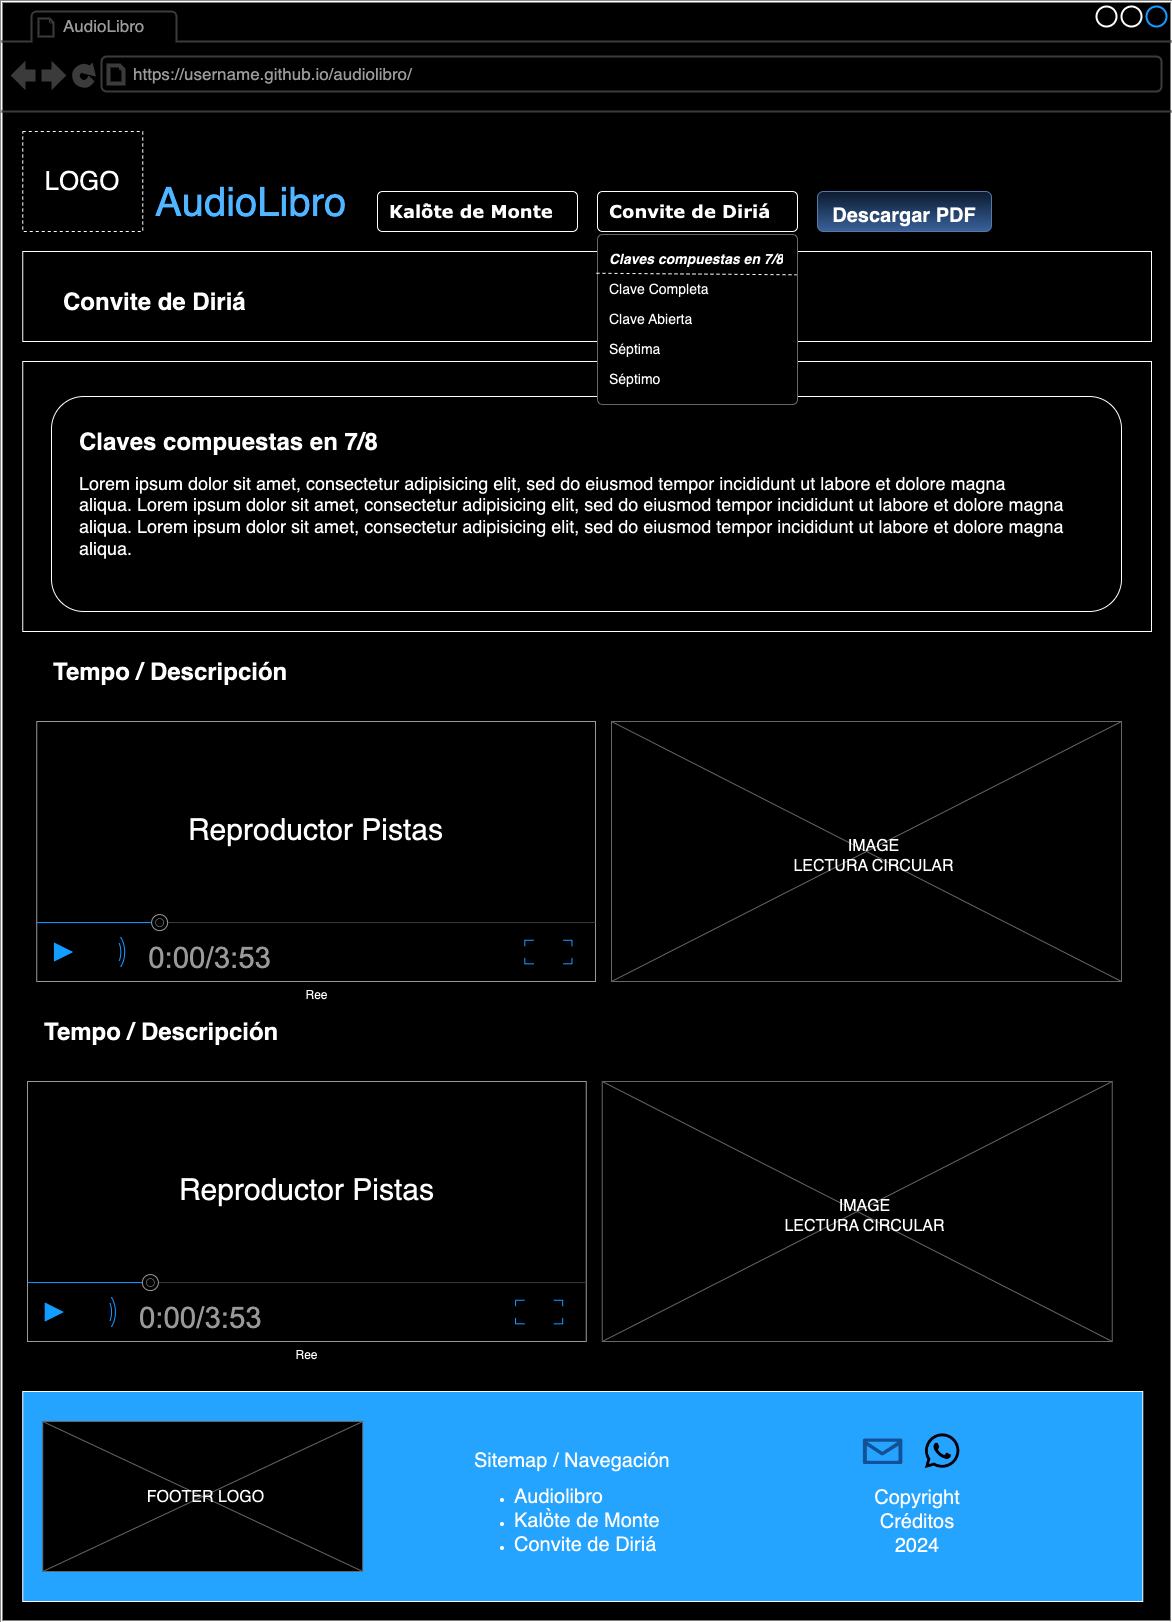

The diagram above was exported from draw.io. Its source (the exported page's mxGraphModel, read from the mxfile embedded in the PNG):
<mxGraphModel dx="3176" dy="1712" grid="1" gridSize="10" guides="1" tooltips="1" connect="1" arrows="1" fold="1" page="1" pageScale="1" pageWidth="827" pageHeight="1169" math="0" shadow="0">
  <root>
    <mxCell id="_Tu54IKDFCZrFVELJ1I3-0" />
    <mxCell id="_Tu54IKDFCZrFVELJ1I3-1" parent="_Tu54IKDFCZrFVELJ1I3-0" />
    <mxCell id="_Tu54IKDFCZrFVELJ1I3-2" value="" style="strokeWidth=2;shadow=0;dashed=0;align=center;html=1;shape=mxgraph.mockup.containers.browserWindow;rSize=0;strokeColor2=#008cff;strokeColor3=#c4c4c4;mainText=,;recursiveResize=0;strokeColor=#000000;fontColor=#FFFFFF;" vertex="1" parent="_Tu54IKDFCZrFVELJ1I3-1">
      <mxGeometry x="4" y="10" width="1170" height="1620" as="geometry" />
    </mxCell>
    <mxCell id="_Tu54IKDFCZrFVELJ1I3-3" value="" style="rounded=0;whiteSpace=wrap;html=1;" vertex="1" parent="_Tu54IKDFCZrFVELJ1I3-2">
      <mxGeometry x="21.25" y="250" width="1128.75" height="90" as="geometry" />
    </mxCell>
    <mxCell id="_Tu54IKDFCZrFVELJ1I3-4" value="AudioLibro" style="strokeWidth=1;shadow=0;dashed=0;align=center;html=1;shape=mxgraph.mockup.containers.anchor;fontSize=17;fontColor=#666666;align=left;" vertex="1" parent="_Tu54IKDFCZrFVELJ1I3-2">
      <mxGeometry x="60" y="12" width="110" height="26" as="geometry" />
    </mxCell>
    <mxCell id="_Tu54IKDFCZrFVELJ1I3-5" value="https://username.github.io/audiolibro/" style="strokeWidth=1;shadow=0;dashed=0;align=center;html=1;shape=mxgraph.mockup.containers.anchor;rSize=0;fontSize=17;fontColor=#666666;align=left;" vertex="1" parent="_Tu54IKDFCZrFVELJ1I3-2">
      <mxGeometry x="130" y="60" width="310" height="26" as="geometry" />
    </mxCell>
    <mxCell id="_Tu54IKDFCZrFVELJ1I3-6" value="&lt;font style=&quot;font-size: 40px;&quot;&gt;AudioLibro&lt;/font&gt;" style="text;html=1;strokeColor=none;fillColor=none;align=left;verticalAlign=middle;whiteSpace=wrap;rounded=0;fontSize=13;fontColor=#0066CC;" vertex="1" parent="_Tu54IKDFCZrFVELJ1I3-2">
      <mxGeometry x="151.52" y="170" width="190" height="60" as="geometry" />
    </mxCell>
    <mxCell id="_Tu54IKDFCZrFVELJ1I3-7" value="" style="shape=image;html=1;verticalAlign=top;verticalLabelPosition=bottom;labelBackgroundColor=#ffffff;imageAspect=0;aspect=fixed;image=https://cdn3.iconfinder.com/data/icons/peelicons-vol-1/50/LinkedIn-128.png;fillColor=#008CFF;fontSize=13;fontColor=#0066CC;" vertex="1" parent="_Tu54IKDFCZrFVELJ1I3-2">
      <mxGeometry x="870" y="1235" width="30" height="30" as="geometry" />
    </mxCell>
    <mxCell id="_Tu54IKDFCZrFVELJ1I3-8" value="" style="shape=image;html=1;verticalAlign=top;verticalLabelPosition=bottom;labelBackgroundColor=#ffffff;imageAspect=0;aspect=fixed;image=https://cdn3.iconfinder.com/data/icons/peelicons-vol-1/50/Facebook-128.png;fillColor=#008CFF;fontSize=13;fontColor=#0066CC;" vertex="1" parent="_Tu54IKDFCZrFVELJ1I3-2">
      <mxGeometry x="920" y="1235" width="30" height="30" as="geometry" />
    </mxCell>
    <mxCell id="_Tu54IKDFCZrFVELJ1I3-9" value="" style="shape=image;html=1;verticalAlign=top;verticalLabelPosition=bottom;labelBackgroundColor=#ffffff;imageAspect=0;aspect=fixed;image=https://cdn3.iconfinder.com/data/icons/peelicons-vol-1/50/Twitter-128.png;fillColor=#008CFF;fontSize=13;fontColor=#0066CC;" vertex="1" parent="_Tu54IKDFCZrFVELJ1I3-2">
      <mxGeometry x="970" y="1235" width="30" height="30" as="geometry" />
    </mxCell>
    <mxCell id="_Tu54IKDFCZrFVELJ1I3-10" value="&lt;font style=&quot;font-size: 26px;&quot;&gt;LOGO&lt;/font&gt;" style="rounded=0;whiteSpace=wrap;html=1;dashed=1;" vertex="1" parent="_Tu54IKDFCZrFVELJ1I3-2">
      <mxGeometry x="21.25" y="130" width="120" height="100" as="geometry" />
    </mxCell>
    <mxCell id="_Tu54IKDFCZrFVELJ1I3-11" value="&lt;h1 style=&quot;margin-top: 0px;&quot;&gt;Convite de Diriá&lt;br&gt;&lt;/h1&gt;" style="text;html=1;whiteSpace=wrap;overflow=hidden;rounded=0;" vertex="1" parent="_Tu54IKDFCZrFVELJ1I3-2">
      <mxGeometry x="60" y="280" width="210" height="50" as="geometry" />
    </mxCell>
    <mxCell id="_Tu54IKDFCZrFVELJ1I3-12" value="" style="rounded=0;whiteSpace=wrap;html=1;" vertex="1" parent="_Tu54IKDFCZrFVELJ1I3-2">
      <mxGeometry x="21.25" y="360" width="1128.75" height="270" as="geometry" />
    </mxCell>
    <mxCell id="_Tu54IKDFCZrFVELJ1I3-13" value="" style="rounded=1;whiteSpace=wrap;html=1;" vertex="1" parent="_Tu54IKDFCZrFVELJ1I3-2">
      <mxGeometry x="50" y="395" width="1070" height="215" as="geometry" />
    </mxCell>
    <mxCell id="_Tu54IKDFCZrFVELJ1I3-15" value="&lt;h1 style=&quot;margin-top: 0px;&quot;&gt;Claves compuestas en 7/8&lt;/h1&gt;&lt;p&gt;&lt;font style=&quot;font-size: 18px;&quot;&gt;Lorem ipsum dolor sit amet, consectetur adipisicing elit, sed do eiusmod tempor incididunt ut labore et dolore magna aliqua.&amp;nbsp;&lt;/font&gt;&lt;span style=&quot;font-size: 18px; background-color: initial;&quot;&gt;Lorem ipsum dolor sit amet, consectetur adipisicing elit, sed do eiusmod tempor incididunt ut labore et dolore magna aliqua.&amp;nbsp;&lt;/span&gt;&lt;span style=&quot;font-size: 18px; background-color: initial;&quot;&gt;Lorem ipsum dolor sit amet, consectetur adipisicing elit, sed do eiusmod tempor incididunt ut labore et dolore magna aliqua.&lt;/span&gt;&lt;/p&gt;" style="text;html=1;whiteSpace=wrap;overflow=hidden;rounded=0;" vertex="1" parent="_Tu54IKDFCZrFVELJ1I3-2">
      <mxGeometry x="76" y="420" width="1024" height="150" as="geometry" />
    </mxCell>
    <mxCell id="_Tu54IKDFCZrFVELJ1I3-19" value="&lt;font style=&quot;font-size: 20px;&quot;&gt;&lt;b&gt;Descargar PDF&lt;/b&gt;&lt;/font&gt;" style="rounded=1;html=1;shadow=0;dashed=0;whiteSpace=wrap;fontSize=30;fillColor=#dae8fc;align=center;strokeColor=#6c8ebf;fillStyle=solid;gradientColor=#7ea6e0;" vertex="1" parent="_Tu54IKDFCZrFVELJ1I3-2">
      <mxGeometry x="816" y="190" width="174" height="40" as="geometry" />
    </mxCell>
    <mxCell id="nGHTLPlIgZ1oPCJj9079-4" value="" style="group" vertex="1" connectable="0" parent="_Tu54IKDFCZrFVELJ1I3-2">
      <mxGeometry x="35.25" y="720" width="558.75" height="260" as="geometry" />
    </mxCell>
    <mxCell id="nGHTLPlIgZ1oPCJj9079-0" value="Ree" style="verticalLabelPosition=bottom;shadow=0;dashed=0;align=center;html=1;verticalAlign=top;strokeWidth=1;shape=mxgraph.mockup.containers.videoPlayer;strokeColor=#666666;strokeColor2=#008cff;strokeColor3=#c4c4c4;textColor=#666666;fillColor2=#008cff;barHeight=58.909;barPos=21.162;" vertex="1" parent="nGHTLPlIgZ1oPCJj9079-4">
      <mxGeometry width="558.75" height="260" as="geometry" />
    </mxCell>
    <mxCell id="nGHTLPlIgZ1oPCJj9079-3" value="&lt;span style=&quot;font-size: 30px;&quot;&gt;Reproductor Pistas&lt;/span&gt;" style="text;html=1;align=center;verticalAlign=middle;whiteSpace=wrap;rounded=0;" vertex="1" parent="nGHTLPlIgZ1oPCJj9079-4">
      <mxGeometry x="134.98" y="70" width="288.78" height="76.47" as="geometry" />
    </mxCell>
    <mxCell id="nGHTLPlIgZ1oPCJj9079-5" value="" style="verticalLabelPosition=bottom;shadow=0;dashed=0;align=center;html=1;verticalAlign=top;strokeWidth=1;shape=mxgraph.mockup.graphics.simpleIcon;strokeColor=#999999;" vertex="1" parent="_Tu54IKDFCZrFVELJ1I3-2">
      <mxGeometry x="610" y="720" width="510" height="260" as="geometry" />
    </mxCell>
    <mxCell id="nGHTLPlIgZ1oPCJj9079-6" value="&lt;span style=&quot;font-size: 16px;&quot;&gt;IMAGE&lt;/span&gt;&lt;div&gt;&lt;span style=&quot;font-size: 16px;&quot;&gt;LECTURA CIRCULAR&lt;/span&gt;&lt;/div&gt;" style="text;html=1;align=center;verticalAlign=middle;whiteSpace=wrap;rounded=0;" vertex="1" parent="_Tu54IKDFCZrFVELJ1I3-2">
      <mxGeometry x="770.0023809523809" y="834.5500699300703" width="205.33333333333331" height="40.90909090909089" as="geometry" />
    </mxCell>
    <mxCell id="nGHTLPlIgZ1oPCJj9079-7" value="&lt;h1 style=&quot;margin-top: 0px;&quot;&gt;Tempo / Descripción&lt;/h1&gt;" style="text;html=1;whiteSpace=wrap;overflow=hidden;rounded=0;" vertex="1" parent="_Tu54IKDFCZrFVELJ1I3-2">
      <mxGeometry x="50" y="650" width="320" height="50" as="geometry" />
    </mxCell>
    <mxCell id="nGHTLPlIgZ1oPCJj9079-8" value="" style="group" vertex="1" connectable="0" parent="_Tu54IKDFCZrFVELJ1I3-2">
      <mxGeometry x="26" y="1080" width="558.75" height="260" as="geometry" />
    </mxCell>
    <mxCell id="nGHTLPlIgZ1oPCJj9079-9" value="Ree" style="verticalLabelPosition=bottom;shadow=0;dashed=0;align=center;html=1;verticalAlign=top;strokeWidth=1;shape=mxgraph.mockup.containers.videoPlayer;strokeColor=#666666;strokeColor2=#008cff;strokeColor3=#c4c4c4;textColor=#666666;fillColor2=#008cff;barHeight=58.909;barPos=21.162;" vertex="1" parent="nGHTLPlIgZ1oPCJj9079-8">
      <mxGeometry width="558.75" height="260" as="geometry" />
    </mxCell>
    <mxCell id="nGHTLPlIgZ1oPCJj9079-10" value="&lt;span style=&quot;font-size: 30px;&quot;&gt;Reproductor Pistas&lt;/span&gt;" style="text;html=1;align=center;verticalAlign=middle;whiteSpace=wrap;rounded=0;" vertex="1" parent="nGHTLPlIgZ1oPCJj9079-8">
      <mxGeometry x="134.98" y="70" width="288.78" height="76.47" as="geometry" />
    </mxCell>
    <mxCell id="nGHTLPlIgZ1oPCJj9079-11" value="" style="verticalLabelPosition=bottom;shadow=0;dashed=0;align=center;html=1;verticalAlign=top;strokeWidth=1;shape=mxgraph.mockup.graphics.simpleIcon;strokeColor=#999999;" vertex="1" parent="_Tu54IKDFCZrFVELJ1I3-2">
      <mxGeometry x="600.75" y="1080" width="510" height="260" as="geometry" />
    </mxCell>
    <mxCell id="nGHTLPlIgZ1oPCJj9079-12" value="&lt;span style=&quot;font-size: 16px;&quot;&gt;IMAGE&lt;/span&gt;&lt;div&gt;&lt;span style=&quot;font-size: 16px;&quot;&gt;LECTURA CIRCULAR&lt;/span&gt;&lt;/div&gt;" style="text;html=1;align=center;verticalAlign=middle;whiteSpace=wrap;rounded=0;" vertex="1" parent="_Tu54IKDFCZrFVELJ1I3-2">
      <mxGeometry x="760.7523809523809" y="1194.5500699300703" width="205.33333333333331" height="40.90909090909089" as="geometry" />
    </mxCell>
    <mxCell id="nGHTLPlIgZ1oPCJj9079-13" value="&lt;h1 style=&quot;margin-top: 0px;&quot;&gt;Tempo / Descripción&lt;/h1&gt;" style="text;html=1;whiteSpace=wrap;overflow=hidden;rounded=0;" vertex="1" parent="_Tu54IKDFCZrFVELJ1I3-2">
      <mxGeometry x="40.75" y="1010" width="320" height="50" as="geometry" />
    </mxCell>
    <mxCell id="_Tu54IKDFCZrFVELJ1I3-29" value="" style="rounded=0;whiteSpace=wrap;html=1;fillColor=#007FFF;" vertex="1" parent="_Tu54IKDFCZrFVELJ1I3-2">
      <mxGeometry x="21.25" y="1390" width="1120" height="210" as="geometry" />
    </mxCell>
    <mxCell id="_Tu54IKDFCZrFVELJ1I3-30" value="" style="group" vertex="1" connectable="0" parent="_Tu54IKDFCZrFVELJ1I3-2">
      <mxGeometry x="41.25" y="1420" width="320" height="150" as="geometry" />
    </mxCell>
    <mxCell id="_Tu54IKDFCZrFVELJ1I3-31" value="" style="verticalLabelPosition=bottom;shadow=0;dashed=0;align=center;html=1;verticalAlign=top;strokeWidth=1;shape=mxgraph.mockup.graphics.simpleIcon;strokeColor=#999999;" vertex="1" parent="_Tu54IKDFCZrFVELJ1I3-30">
      <mxGeometry width="320" height="149.99999999999991" as="geometry" />
    </mxCell>
    <mxCell id="_Tu54IKDFCZrFVELJ1I3-32" value="&lt;span style=&quot;font-size: 16px;&quot;&gt;FOOTER LOGO&lt;/span&gt;" style="text;html=1;align=center;verticalAlign=middle;whiteSpace=wrap;rounded=0;" vertex="1" parent="_Tu54IKDFCZrFVELJ1I3-30">
      <mxGeometry x="60.95238095238094" y="55.08006993007022" width="205.33333333333331" height="40.90909090909089" as="geometry" />
    </mxCell>
    <mxCell id="_Tu54IKDFCZrFVELJ1I3-35" value="&lt;span style=&quot;font-size: 20px; background-color: initial;&quot;&gt;Sitemap / Navegación&lt;/span&gt;&lt;br&gt;&lt;ul&gt;&lt;li&gt;&lt;span style=&quot;font-size: 20px;&quot;&gt;Audiolibro&lt;/span&gt;&lt;/li&gt;&lt;li&gt;&lt;span style=&quot;font-size: 20px;&quot;&gt;Kalö̀te de Monte&lt;/span&gt;&lt;br&gt;&lt;/li&gt;&lt;li&gt;&lt;span style=&quot;font-size: 20px;&quot;&gt;Convite de Diriá&lt;/span&gt;&lt;/li&gt;&lt;/ul&gt;" style="text;html=1;align=left;verticalAlign=middle;whiteSpace=wrap;rounded=0;" vertex="1" parent="_Tu54IKDFCZrFVELJ1I3-2">
      <mxGeometry x="471.25" y="1446.99" width="280" height="120" as="geometry" />
    </mxCell>
    <mxCell id="_Tu54IKDFCZrFVELJ1I3-34" value="" style="verticalLabelPosition=bottom;html=1;verticalAlign=top;align=center;strokeColor=none;fillColor=#FFFFFF;shape=mxgraph.azure.message;pointerEvents=1;fillStyle=solid;" vertex="1" parent="_Tu54IKDFCZrFVELJ1I3-2">
      <mxGeometry x="861.25" y="1436.99" width="39.75" height="25.51" as="geometry" />
    </mxCell>
    <mxCell id="_Tu54IKDFCZrFVELJ1I3-33" value="" style="shape=image;html=1;verticalAlign=top;verticalLabelPosition=bottom;labelBackgroundColor=#ffffff;imageAspect=0;aspect=fixed;image=https://cdn4.iconfinder.com/data/icons/picons-social/57/23-whatsapp-2-128.png" vertex="1" parent="_Tu54IKDFCZrFVELJ1I3-2">
      <mxGeometry x="921" y="1429.9988888888888" width="39.49111111111112" height="39.49111111111112" as="geometry" />
    </mxCell>
    <mxCell id="_Tu54IKDFCZrFVELJ1I3-59" value="&lt;span style=&quot;font-size: 20px;&quot;&gt;Copyright&lt;/span&gt;&lt;div&gt;&lt;span style=&quot;font-size: 20px;&quot;&gt;Créditos&lt;/span&gt;&lt;/div&gt;&lt;div&gt;&lt;span style=&quot;font-size: 20px;&quot;&gt;2024&lt;/span&gt;&lt;/div&gt;" style="text;html=1;align=center;verticalAlign=middle;whiteSpace=wrap;rounded=0;" vertex="1" parent="_Tu54IKDFCZrFVELJ1I3-2">
      <mxGeometry x="741.25" y="1480" width="350" height="80" as="geometry" />
    </mxCell>
    <mxCell id="_Tu54IKDFCZrFVELJ1I3-36" value="&lt;span style=&quot;color: rgb(0, 0, 0); font-family: Verdana; font-size: 18px; white-space-collapse: preserve;&quot;&gt;&lt;b&gt;Kalö̀te de Monte&lt;/b&gt;&lt;/span&gt;" style="html=1;shadow=0;dashed=0;shape=mxgraph.bootstrap.rrect;rSize=5;strokeColor=default;strokeWidth=1;fillColor=#FFFFFF;fontColor=#ffffff;whiteSpace=wrap;align=left;verticalAlign=middle;fontStyle=0;fontSize=14;spacingLeft=10;" vertex="1" parent="_Tu54IKDFCZrFVELJ1I3-1">
      <mxGeometry x="380" y="200" width="200" height="40" as="geometry" />
    </mxCell>
    <mxCell id="_Tu54IKDFCZrFVELJ1I3-37" value="" style="shape=triangle;direction=south;fillColor=#ffffff;strokeColor=none;perimeter=none;" vertex="1" parent="_Tu54IKDFCZrFVELJ1I3-36">
      <mxGeometry x="1" y="0.5" width="10" height="5" relative="1" as="geometry">
        <mxPoint x="-17" y="-2.5" as="offset" />
      </mxGeometry>
    </mxCell>
    <mxCell id="_Tu54IKDFCZrFVELJ1I3-48" value="&lt;span style=&quot;color: rgb(0, 0, 0); font-family: Verdana; font-size: 18px; white-space-collapse: preserve;&quot;&gt;&lt;b&gt;Convite de Diriá&lt;/b&gt;&lt;/span&gt;" style="html=1;shadow=0;dashed=0;shape=mxgraph.bootstrap.rrect;rSize=5;strokeColor=default;strokeWidth=1;fillColor=#FFFFFF;fontColor=#ffffff;whiteSpace=wrap;align=left;verticalAlign=middle;fontStyle=0;fontSize=14;spacingLeft=10;" vertex="1" parent="_Tu54IKDFCZrFVELJ1I3-1">
      <mxGeometry x="600" y="200" width="200" height="40" as="geometry" />
    </mxCell>
    <mxCell id="_Tu54IKDFCZrFVELJ1I3-49" value="" style="shape=triangle;direction=south;fillColor=#ffffff;strokeColor=none;perimeter=none;" vertex="1" parent="_Tu54IKDFCZrFVELJ1I3-48">
      <mxGeometry x="1" y="0.5" width="10" height="5" relative="1" as="geometry">
        <mxPoint x="-17" y="-2.5" as="offset" />
      </mxGeometry>
    </mxCell>
    <mxCell id="_Tu54IKDFCZrFVELJ1I3-50" value="" style="swimlane;container=1;shape=mxgraph.bootstrap.rrect;rSize=5;strokeColor=#999999;fillColor=#ffffff;fontStyle=0;childLayout=stackLayout;horizontal=1;startSize=0;horizontalStack=0;resizeParent=1;resizeParentMax=0;resizeLast=0;collapsible=0;marginBottom=0;whiteSpace=wrap;html=1;" vertex="1" parent="_Tu54IKDFCZrFVELJ1I3-1">
      <mxGeometry x="600" y="243" width="200" height="170" as="geometry" />
    </mxCell>
    <mxCell id="_Tu54IKDFCZrFVELJ1I3-51" value="" style="text;align=center;verticalAlign=middle;spacingLeft=10;spacingRight=10;overflow=hidden;points=[[0,0.5],[1,0.5]];portConstraint=eastwest;rotatable=0;whiteSpace=wrap;html=1;fontColor=inherit;" vertex="1" parent="_Tu54IKDFCZrFVELJ1I3-50">
      <mxGeometry width="200" height="10" as="geometry" />
    </mxCell>
    <mxCell id="_Tu54IKDFCZrFVELJ1I3-52" value="&lt;i&gt;&lt;b&gt;Claves compuestas en 7/8&lt;/b&gt;&lt;/i&gt;" style="text;align=left;verticalAlign=middle;spacingLeft=10;spacingRight=10;overflow=hidden;points=[[0,0.5],[1,0.5]];portConstraint=eastwest;rotatable=0;whiteSpace=wrap;html=1;fontColor=inherit;fontSize=14;fontStyle=0;" vertex="1" parent="_Tu54IKDFCZrFVELJ1I3-50">
      <mxGeometry y="10" width="200" height="30" as="geometry" />
    </mxCell>
    <mxCell id="_Tu54IKDFCZrFVELJ1I3-53" value="" style="endArrow=none;dashed=1;html=1;rounded=0;exitX=-0.005;exitY=0.959;exitDx=0;exitDy=0;exitPerimeter=0;entryX=0.995;entryY=0.01;entryDx=0;entryDy=0;entryPerimeter=0;" edge="1" parent="_Tu54IKDFCZrFVELJ1I3-50" source="_Tu54IKDFCZrFVELJ1I3-52" target="_Tu54IKDFCZrFVELJ1I3-54">
      <mxGeometry width="50" height="50" relative="1" as="geometry">
        <mxPoint x="20" y="40" as="sourcePoint" />
        <mxPoint x="100" y="40" as="targetPoint" />
      </mxGeometry>
    </mxCell>
    <mxCell id="_Tu54IKDFCZrFVELJ1I3-54" value="Clave Completa" style="text;align=left;verticalAlign=middle;spacingLeft=10;spacingRight=10;overflow=hidden;points=[[0,0.5],[1,0.5]];portConstraint=eastwest;rotatable=0;whiteSpace=wrap;html=1;fontColor=inherit;fontSize=14;fontStyle=0;" vertex="1" parent="_Tu54IKDFCZrFVELJ1I3-50">
      <mxGeometry y="40" width="200" height="30" as="geometry" />
    </mxCell>
    <mxCell id="_Tu54IKDFCZrFVELJ1I3-55" value="Clave Abierta" style="text;align=left;verticalAlign=middle;spacingLeft=10;spacingRight=10;overflow=hidden;points=[[0,0.5],[1,0.5]];portConstraint=eastwest;rotatable=0;whiteSpace=wrap;html=1;fontColor=inherit;fontSize=14;fontStyle=0;" vertex="1" parent="_Tu54IKDFCZrFVELJ1I3-50">
      <mxGeometry y="70" width="200" height="30" as="geometry" />
    </mxCell>
    <mxCell id="_Tu54IKDFCZrFVELJ1I3-56" value="Séptima" style="text;align=left;verticalAlign=middle;spacingLeft=10;spacingRight=10;overflow=hidden;points=[[0,0.5],[1,0.5]];portConstraint=eastwest;rotatable=0;whiteSpace=wrap;html=1;fontColor=inherit;fontSize=14;fontStyle=0;" vertex="1" parent="_Tu54IKDFCZrFVELJ1I3-50">
      <mxGeometry y="100" width="200" height="30" as="geometry" />
    </mxCell>
    <mxCell id="_Tu54IKDFCZrFVELJ1I3-57" value="Séptimo" style="text;align=left;verticalAlign=middle;spacingLeft=10;spacingRight=10;overflow=hidden;points=[[0,0.5],[1,0.5]];portConstraint=eastwest;rotatable=0;whiteSpace=wrap;html=1;fontColor=inherit;fontSize=14;fontStyle=0;" vertex="1" parent="_Tu54IKDFCZrFVELJ1I3-50">
      <mxGeometry y="130" width="200" height="30" as="geometry" />
    </mxCell>
    <mxCell id="_Tu54IKDFCZrFVELJ1I3-58" value="" style="text;align=center;verticalAlign=middle;spacingLeft=10;spacingRight=10;overflow=hidden;points=[[0,0.5],[1,0.5]];portConstraint=eastwest;rotatable=0;whiteSpace=wrap;html=1;fontColor=inherit;" vertex="1" parent="_Tu54IKDFCZrFVELJ1I3-50">
      <mxGeometry y="160" width="200" height="10" as="geometry" />
    </mxCell>
  </root>
</mxGraphModel>